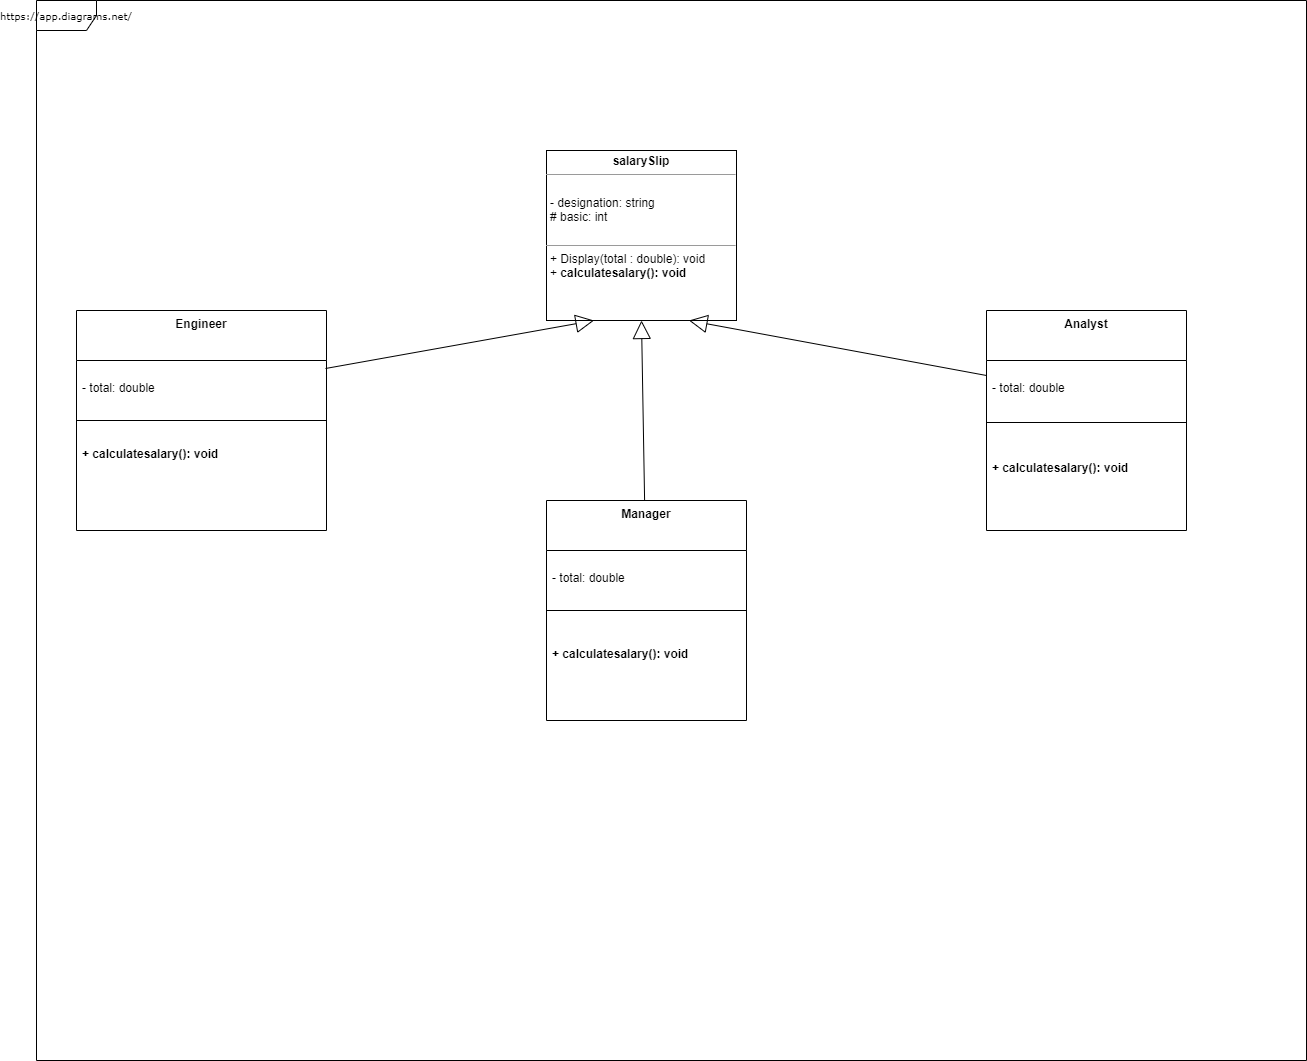

The diagram above was exported from draw.io. Its source (the exported page's mxGraphModel, read from the mxfile embedded in the PNG):
<mxGraphModel dx="2249" dy="737" grid="1" gridSize="10" guides="1" tooltips="1" connect="1" arrows="1" fold="1" page="1" pageScale="1" pageWidth="827" pageHeight="1169" background="none" math="0" shadow="0">
  <root>
    <mxCell id="0" />
    <mxCell id="1" parent="0" />
    <UserObject label="https://app.diagrams.net/" link="https://app.diagrams.net/" id="17acba5748e5396b-1">
      <mxCell style="shape=umlFrame;whiteSpace=wrap;html=1;rounded=0;shadow=0;comic=0;labelBackgroundColor=none;strokeWidth=1;fontFamily=Verdana;fontSize=10;align=center;" parent="1" vertex="1">
        <mxGeometry x="20" y="40" width="1270" height="1060" as="geometry" />
      </mxCell>
    </UserObject>
    <mxCell id="5d2195bd80daf111-20" value="&lt;p style=&quot;margin:0px;margin-top:4px;text-align:center;&quot;&gt;&lt;b&gt;s&lt;/b&gt;&lt;b style=&quot;&quot;&gt;alarySlip&lt;/b&gt;&lt;br&gt;&lt;/p&gt;&lt;hr size=&quot;1&quot;&gt;&lt;p style=&quot;margin: 4px 0px 0px; text-align: center;&quot;&gt;&lt;br&gt;&lt;/p&gt;&lt;p style=&quot;margin: 0px 0px 0px 4px;&quot;&gt;- designation: string&lt;br&gt;# basic: int&lt;/p&gt;&lt;div&gt;&lt;br&gt;&lt;/div&gt;&lt;hr size=&quot;1&quot;&gt;&lt;p style=&quot;margin: 0px 0px 0px 4px;&quot;&gt;&lt;span style=&quot;background-color: initial;&quot;&gt;+ Display(total : double): void&lt;/span&gt;&lt;br&gt;&lt;/p&gt;&lt;p style=&quot;margin: 0px 0px 0px 4px;&quot;&gt;+ &lt;b&gt;calculatesalary(): void&lt;/b&gt;&lt;/p&gt;&lt;p style=&quot;margin: 0px 0px 0px 4px;&quot;&gt;&lt;br&gt;&lt;/p&gt;" style="verticalAlign=top;align=left;overflow=fill;fontSize=12;fontFamily=Helvetica;html=1;rounded=0;shadow=0;comic=0;labelBackgroundColor=none;strokeWidth=1" parent="1" vertex="1">
      <mxGeometry x="530" y="190" width="190" height="170" as="geometry" />
    </mxCell>
    <mxCell id="1ExWHt8NtLhxV-HTcjVY-1" value="Engineer" style="swimlane;fontStyle=1;align=center;verticalAlign=top;childLayout=stackLayout;horizontal=1;startSize=50;horizontalStack=0;resizeParent=1;resizeParentMax=0;resizeLast=0;collapsible=1;marginBottom=0;" parent="1" vertex="1">
      <mxGeometry x="60" y="350" width="250" height="220" as="geometry" />
    </mxCell>
    <mxCell id="1ExWHt8NtLhxV-HTcjVY-2" value="&#10;- total: double&#10;&#10;" style="text;strokeColor=none;fillColor=none;align=left;verticalAlign=top;spacingLeft=4;spacingRight=4;overflow=hidden;rotatable=0;points=[[0,0.5],[1,0.5]];portConstraint=eastwest;fontStyle=0" parent="1ExWHt8NtLhxV-HTcjVY-1" vertex="1">
      <mxGeometry y="50" width="250" height="40" as="geometry" />
    </mxCell>
    <mxCell id="1ExWHt8NtLhxV-HTcjVY-3" value="" style="line;strokeWidth=1;fillColor=none;align=left;verticalAlign=middle;spacingTop=-1;spacingLeft=3;spacingRight=3;rotatable=0;labelPosition=right;points=[];portConstraint=eastwest;" parent="1ExWHt8NtLhxV-HTcjVY-1" vertex="1">
      <mxGeometry y="90" width="250" height="40" as="geometry" />
    </mxCell>
    <mxCell id="1ExWHt8NtLhxV-HTcjVY-4" value="+ calculatesalary(): void&#10;" style="text;strokeColor=none;fillColor=none;align=left;verticalAlign=top;spacingLeft=4;spacingRight=4;overflow=hidden;rotatable=0;points=[[0,0.5],[1,0.5]];portConstraint=eastwest;fontStyle=1" parent="1ExWHt8NtLhxV-HTcjVY-1" vertex="1">
      <mxGeometry y="130" width="250" height="90" as="geometry" />
    </mxCell>
    <mxCell id="1ExWHt8NtLhxV-HTcjVY-5" value="Manager" style="swimlane;fontStyle=1;align=center;verticalAlign=top;childLayout=stackLayout;horizontal=1;startSize=50;horizontalStack=0;resizeParent=1;resizeParentMax=0;resizeLast=0;collapsible=1;marginBottom=0;" parent="1" vertex="1">
      <mxGeometry x="530" y="540" width="200" height="220" as="geometry" />
    </mxCell>
    <mxCell id="1ExWHt8NtLhxV-HTcjVY-6" value="&#10;- total: double&#10;&#10;" style="text;strokeColor=none;fillColor=none;align=left;verticalAlign=top;spacingLeft=4;spacingRight=4;overflow=hidden;rotatable=0;points=[[0,0.5],[1,0.5]];portConstraint=eastwest;" parent="1ExWHt8NtLhxV-HTcjVY-5" vertex="1">
      <mxGeometry y="50" width="200" height="30" as="geometry" />
    </mxCell>
    <mxCell id="1ExWHt8NtLhxV-HTcjVY-7" value="" style="line;strokeWidth=1;fillColor=none;align=left;verticalAlign=middle;spacingTop=-1;spacingLeft=3;spacingRight=3;rotatable=0;labelPosition=right;points=[];portConstraint=eastwest;" parent="1ExWHt8NtLhxV-HTcjVY-5" vertex="1">
      <mxGeometry y="80" width="200" height="60" as="geometry" />
    </mxCell>
    <mxCell id="1ExWHt8NtLhxV-HTcjVY-8" value="+ calculatesalary(): void&#10;" style="text;strokeColor=none;fillColor=none;align=left;verticalAlign=top;spacingLeft=4;spacingRight=4;overflow=hidden;rotatable=0;points=[[0,0.5],[1,0.5]];portConstraint=eastwest;fontStyle=1" parent="1ExWHt8NtLhxV-HTcjVY-5" vertex="1">
      <mxGeometry y="140" width="200" height="80" as="geometry" />
    </mxCell>
    <mxCell id="1ExWHt8NtLhxV-HTcjVY-9" value="Analyst" style="swimlane;fontStyle=1;align=center;verticalAlign=top;childLayout=stackLayout;horizontal=1;startSize=50;horizontalStack=0;resizeParent=1;resizeParentMax=0;resizeLast=0;collapsible=1;marginBottom=0;" parent="1" vertex="1">
      <mxGeometry x="970" y="350" width="200" height="220" as="geometry" />
    </mxCell>
    <mxCell id="1ExWHt8NtLhxV-HTcjVY-10" value="&#10;- total: double&#10;&#10;" style="text;strokeColor=none;fillColor=none;align=left;verticalAlign=top;spacingLeft=4;spacingRight=4;overflow=hidden;rotatable=0;points=[[0,0.5],[1,0.5]];portConstraint=eastwest;" parent="1ExWHt8NtLhxV-HTcjVY-9" vertex="1">
      <mxGeometry y="50" width="200" height="30" as="geometry" />
    </mxCell>
    <mxCell id="1ExWHt8NtLhxV-HTcjVY-11" value="" style="line;strokeWidth=1;fillColor=none;align=left;verticalAlign=middle;spacingTop=-1;spacingLeft=3;spacingRight=3;rotatable=0;labelPosition=right;points=[];portConstraint=eastwest;" parent="1ExWHt8NtLhxV-HTcjVY-9" vertex="1">
      <mxGeometry y="80" width="200" height="64" as="geometry" />
    </mxCell>
    <mxCell id="1ExWHt8NtLhxV-HTcjVY-12" value="+ calculatesalary(): void&#10;" style="text;strokeColor=none;fillColor=none;align=left;verticalAlign=top;spacingLeft=4;spacingRight=4;overflow=hidden;rotatable=0;points=[[0,0.5],[1,0.5]];portConstraint=eastwest;fontStyle=1" parent="1ExWHt8NtLhxV-HTcjVY-9" vertex="1">
      <mxGeometry y="144" width="200" height="76" as="geometry" />
    </mxCell>
    <mxCell id="NfsK9CU9NUq6L4HlwvfL-1" value="" style="endArrow=block;endSize=16;endFill=0;html=1;rounded=0;exitX=0.996;exitY=0.2;exitDx=0;exitDy=0;exitPerimeter=0;entryX=0.25;entryY=1;entryDx=0;entryDy=0;" edge="1" parent="1" source="1ExWHt8NtLhxV-HTcjVY-2" target="5d2195bd80daf111-20">
      <mxGeometry width="160" relative="1" as="geometry">
        <mxPoint x="340" y="300" as="sourcePoint" />
        <mxPoint x="500" y="300" as="targetPoint" />
      </mxGeometry>
    </mxCell>
    <mxCell id="NfsK9CU9NUq6L4HlwvfL-2" value="" style="endArrow=block;endSize=16;endFill=0;html=1;rounded=0;entryX=0.5;entryY=1;entryDx=0;entryDy=0;" edge="1" parent="1" source="1ExWHt8NtLhxV-HTcjVY-5" target="5d2195bd80daf111-20">
      <mxGeometry width="160" relative="1" as="geometry">
        <mxPoint x="319" y="418" as="sourcePoint" />
        <mxPoint x="581.9899999999998" y="372.03999999999996" as="targetPoint" />
      </mxGeometry>
    </mxCell>
    <mxCell id="NfsK9CU9NUq6L4HlwvfL-3" value="" style="endArrow=block;endSize=16;endFill=0;html=1;rounded=0;exitX=0;exitY=0.5;exitDx=0;exitDy=0;entryX=0.75;entryY=1;entryDx=0;entryDy=0;" edge="1" parent="1" source="1ExWHt8NtLhxV-HTcjVY-10" target="5d2195bd80daf111-20">
      <mxGeometry width="160" relative="1" as="geometry">
        <mxPoint x="329" y="428" as="sourcePoint" />
        <mxPoint x="630" y="410" as="targetPoint" />
      </mxGeometry>
    </mxCell>
  </root>
</mxGraphModel>